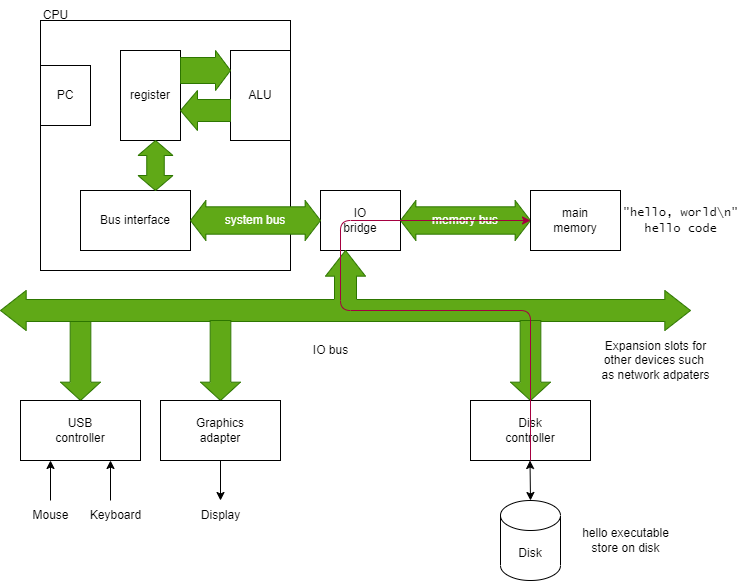

The diagram above was exported from draw.io. Its source (the exported page's mxGraphModel, read from the mxfile embedded in the PNG):
<mxGraphModel dx="1661" dy="1152" grid="1" gridSize="10" guides="1" tooltips="1" connect="1" arrows="1" fold="1" page="1" pageScale="1" pageWidth="827" pageHeight="1169" math="0" shadow="0">
  <root>
    <mxCell id="0" />
    <mxCell id="1" parent="0" />
    <mxCell id="2" value="" style="whiteSpace=wrap;html=1;aspect=fixed;" parent="1" vertex="1">
      <mxGeometry x="140" y="240" width="250" height="250" as="geometry" />
    </mxCell>
    <mxCell id="3" value="CPU" style="text;html=1;align=center;verticalAlign=middle;resizable=0;points=[];autosize=1;strokeColor=none;fillColor=none;" parent="1" vertex="1">
      <mxGeometry x="130" y="220" width="50" height="30" as="geometry" />
    </mxCell>
    <mxCell id="4" value="PC" style="rounded=0;whiteSpace=wrap;html=1;" parent="1" vertex="1">
      <mxGeometry x="140" y="285" width="50" height="60" as="geometry" />
    </mxCell>
    <mxCell id="5" value="Bus interface" style="rounded=0;whiteSpace=wrap;html=1;" parent="1" vertex="1">
      <mxGeometry x="180" y="410" width="110" height="60" as="geometry" />
    </mxCell>
    <mxCell id="7" value="register" style="rounded=0;whiteSpace=wrap;html=1;" parent="1" vertex="1">
      <mxGeometry x="220" y="270" width="60" height="90" as="geometry" />
    </mxCell>
    <mxCell id="8" value="ALU" style="rounded=0;whiteSpace=wrap;html=1;" parent="1" vertex="1">
      <mxGeometry x="330" y="270" width="60" height="90" as="geometry" />
    </mxCell>
    <mxCell id="14" value="" style="html=1;shadow=0;dashed=0;align=center;verticalAlign=middle;shape=mxgraph.arrows2.arrow;dy=0.35;dx=15;notch=0;fillColor=#60a917;fontColor=#ffffff;strokeColor=#2D7600;" parent="1" vertex="1">
      <mxGeometry x="280" y="270" width="50" height="40" as="geometry" />
    </mxCell>
    <mxCell id="16" value="" style="html=1;shadow=0;dashed=0;align=center;verticalAlign=middle;shape=mxgraph.arrows2.arrow;dy=0.45;dx=17;flipH=1;notch=0;fillColor=#60a917;fontColor=#ffffff;strokeColor=#2D7600;" parent="1" vertex="1">
      <mxGeometry x="280" y="310" width="50" height="40" as="geometry" />
    </mxCell>
    <mxCell id="19" value="" style="html=1;shadow=0;dashed=0;align=center;verticalAlign=middle;shape=mxgraph.arrows2.twoWayArrow;dy=0.5;dx=15;rotation=90;fillColor=#60a917;fontColor=#ffffff;strokeColor=#2D7600;" parent="1" vertex="1">
      <mxGeometry x="230" y="367.5" width="50" height="35" as="geometry" />
    </mxCell>
    <mxCell id="29" value="IO&lt;br&gt;bridge" style="rounded=0;whiteSpace=wrap;html=1;" parent="1" vertex="1">
      <mxGeometry x="420" y="410" width="80" height="60" as="geometry" />
    </mxCell>
    <mxCell id="30" value="system bus" style="shape=doubleArrow;whiteSpace=wrap;html=1;fillColor=#60a917;fontColor=#ffffff;strokeColor=#2D7600;arrowWidth=0.683331298828125;arrowSize=0.11833343505859376;" parent="1" vertex="1">
      <mxGeometry x="290" y="420" width="130" height="40" as="geometry" />
    </mxCell>
    <mxCell id="31" value="memory bus" style="shape=doubleArrow;whiteSpace=wrap;html=1;fillColor=#60a917;fontColor=#ffffff;strokeColor=#2D7600;arrowWidth=0.683331298828125;arrowSize=0.11833343505859376;" parent="1" vertex="1">
      <mxGeometry x="500" y="420" width="130" height="40" as="geometry" />
    </mxCell>
    <mxCell id="32" value="main&lt;br&gt;memory" style="rounded=0;whiteSpace=wrap;html=1;" parent="1" vertex="1">
      <mxGeometry x="630" y="410" width="90" height="60" as="geometry" />
    </mxCell>
    <mxCell id="35" value="" style="shape=singleArrow;whiteSpace=wrap;html=1;arrowWidth=0.5166671752929688;arrowSize=0.2291656494140625;fillColor=#60a917;strokeColor=#2D7600;fontColor=#ffffff;shadow=0;dashed=0;rotation=90;" parent="1" vertex="1">
      <mxGeometry x="140" y="560" width="80" height="40" as="geometry" />
    </mxCell>
    <mxCell id="37" value="" style="html=1;shadow=0;dashed=0;align=center;verticalAlign=middle;shape=mxgraph.arrows2.triadArrow;dy=9;dx=25.67;arrowHead=40;fillColor=#60a917;fontColor=#ffffff;strokeColor=#2D7600;" parent="1" vertex="1">
      <mxGeometry x="100" y="470" width="690" height="80" as="geometry" />
    </mxCell>
    <mxCell id="44" style="edgeStyle=none;html=1;exitX=0.25;exitY=1;exitDx=0;exitDy=0;entryX=0.25;entryY=1;entryDx=0;entryDy=0;" parent="1" target="41" edge="1">
      <mxGeometry relative="1" as="geometry">
        <mxPoint x="150" y="720" as="sourcePoint" />
      </mxGeometry>
    </mxCell>
    <mxCell id="45" style="edgeStyle=none;html=1;exitX=0.75;exitY=1;exitDx=0;exitDy=0;entryX=0.75;entryY=1;entryDx=0;entryDy=0;" parent="1" target="41" edge="1">
      <mxGeometry relative="1" as="geometry">
        <mxPoint x="210" y="720" as="sourcePoint" />
      </mxGeometry>
    </mxCell>
    <mxCell id="41" value="USB&lt;br&gt;controller" style="rounded=0;whiteSpace=wrap;html=1;" parent="1" vertex="1">
      <mxGeometry x="120" y="620" width="120" height="60" as="geometry" />
    </mxCell>
    <mxCell id="42" value="" style="shape=singleArrow;whiteSpace=wrap;html=1;arrowWidth=0.5166671752929688;arrowSize=0.2291656494140625;fillColor=#60a917;strokeColor=#2D7600;fontColor=#ffffff;shadow=0;dashed=0;rotation=90;" parent="1" vertex="1">
      <mxGeometry x="280" y="560" width="80" height="40" as="geometry" />
    </mxCell>
    <mxCell id="51" style="edgeStyle=none;html=1;exitX=0.5;exitY=1;exitDx=0;exitDy=0;" parent="1" source="43" edge="1">
      <mxGeometry relative="1" as="geometry">
        <mxPoint x="320" y="720" as="targetPoint" />
      </mxGeometry>
    </mxCell>
    <mxCell id="43" value="Graphics&lt;br&gt;adapter" style="rounded=0;whiteSpace=wrap;html=1;" parent="1" vertex="1">
      <mxGeometry x="260" y="620" width="120" height="60" as="geometry" />
    </mxCell>
    <mxCell id="46" value="Mouse" style="text;html=1;align=center;verticalAlign=middle;resizable=0;points=[];autosize=1;strokeColor=none;fillColor=none;" parent="1" vertex="1">
      <mxGeometry x="120" y="720" width="60" height="30" as="geometry" />
    </mxCell>
    <mxCell id="47" value="Keyboard" style="text;html=1;align=center;verticalAlign=middle;resizable=0;points=[];autosize=1;strokeColor=none;fillColor=none;" parent="1" vertex="1">
      <mxGeometry x="180" y="720" width="70" height="30" as="geometry" />
    </mxCell>
    <mxCell id="48" value="IO bus" style="text;html=1;align=center;verticalAlign=middle;resizable=0;points=[];autosize=1;strokeColor=none;fillColor=none;" parent="1" vertex="1">
      <mxGeometry x="400" y="555" width="60" height="30" as="geometry" />
    </mxCell>
    <mxCell id="49" value="" style="shape=singleArrow;whiteSpace=wrap;html=1;arrowWidth=0.5166671752929688;arrowSize=0.2291656494140625;fillColor=#60a917;strokeColor=#2D7600;fontColor=#ffffff;shadow=0;dashed=0;rotation=90;" parent="1" vertex="1">
      <mxGeometry x="590" y="560" width="80" height="40" as="geometry" />
    </mxCell>
    <mxCell id="50" value="Disk&lt;br&gt;controller" style="rounded=0;whiteSpace=wrap;html=1;" parent="1" vertex="1">
      <mxGeometry x="570" y="620" width="120" height="60" as="geometry" />
    </mxCell>
    <mxCell id="52" value="Display" style="text;html=1;align=center;verticalAlign=middle;resizable=0;points=[];autosize=1;strokeColor=none;fillColor=none;" parent="1" vertex="1">
      <mxGeometry x="290" y="720" width="60" height="30" as="geometry" />
    </mxCell>
    <mxCell id="53" value="Disk" style="shape=cylinder3;whiteSpace=wrap;html=1;boundedLbl=1;backgroundOutline=1;size=15;" parent="1" vertex="1">
      <mxGeometry x="600" y="720" width="60" height="80" as="geometry" />
    </mxCell>
    <mxCell id="55" value="" style="endArrow=classic;startArrow=classic;html=1;" parent="1" edge="1">
      <mxGeometry width="50" height="50" relative="1" as="geometry">
        <mxPoint x="630" y="720" as="sourcePoint" />
        <mxPoint x="629.5" y="680" as="targetPoint" />
      </mxGeometry>
    </mxCell>
    <mxCell id="56" value="hello executable&lt;br&gt;store on disk" style="text;html=1;align=center;verticalAlign=middle;resizable=0;points=[];autosize=1;strokeColor=none;fillColor=none;" parent="1" vertex="1">
      <mxGeometry x="670" y="740" width="110" height="40" as="geometry" />
    </mxCell>
    <mxCell id="57" value="Expansion slots for&lt;br&gt;other devices such &lt;br&gt;as network adpaters" style="text;html=1;align=center;verticalAlign=middle;resizable=0;points=[];autosize=1;strokeColor=none;fillColor=none;" parent="1" vertex="1">
      <mxGeometry x="690" y="550" width="130" height="60" as="geometry" />
    </mxCell>
    <mxCell id="58" style="edgeStyle=none;html=1;exitX=0.5;exitY=1;exitDx=0;exitDy=0;entryX=1;entryY=0.5;entryDx=0;entryDy=0;entryPerimeter=0;fillColor=#d80073;strokeColor=#A50040;" parent="1" source="50" target="31" edge="1">
      <mxGeometry relative="1" as="geometry">
        <Array as="points">
          <mxPoint x="630" y="530" />
          <mxPoint x="440" y="530" />
          <mxPoint x="440" y="440" />
        </Array>
      </mxGeometry>
    </mxCell>
    <mxCell id="59" value="&lt;span style=&quot;font-family: &amp;quot;Lucida Console&amp;quot;;&quot;&gt;&quot;hello, world\n&quot;&lt;/span&gt;&lt;br style=&quot;font-family: &amp;quot;Lucida Console&amp;quot;;&quot;&gt;&lt;span style=&quot;font-family: &amp;quot;Lucida Console&amp;quot;;&quot;&gt;hello code&lt;/span&gt;" style="text;html=1;align=center;verticalAlign=middle;resizable=0;points=[];autosize=1;strokeColor=none;fillColor=none;" vertex="1" parent="1">
      <mxGeometry x="710" y="420" width="140" height="40" as="geometry" />
    </mxCell>
  </root>
</mxGraphModel>